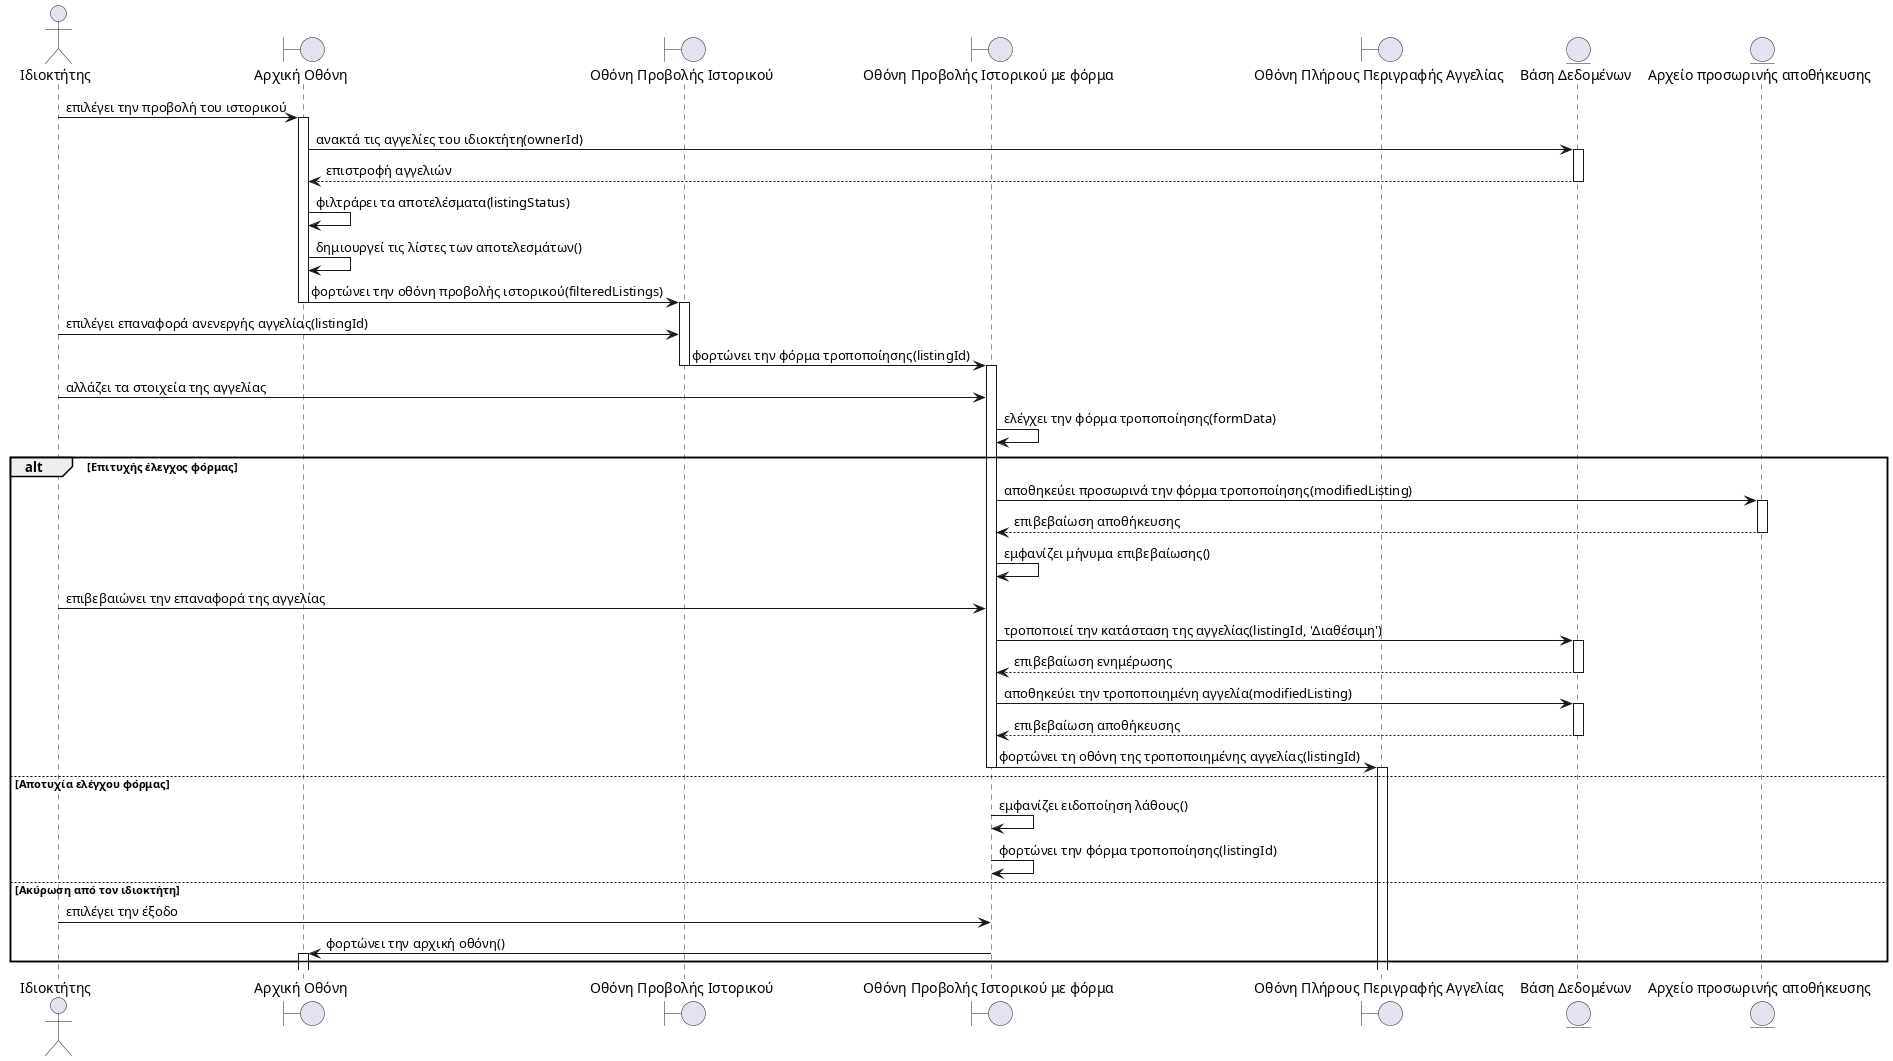

The diagram above was rendered by PlantUML. Its source (embedded in the PNG):
@startuml
actor "Ιδιοκτήτης" as Owner
boundary "Αρχική Οθόνη" as HomeScreen
boundary "Οθόνη Προβολής Ιστορικού" as HistoryScreen
boundary "Οθόνη Προβολής Ιστορικού με φόρμα" as HistoryFormScreen
boundary "Οθόνη Πλήρους Περιγραφής Αγγελίας" as ListingDetailScreen
entity "Βάση Δεδομένων" as DB
entity "Αρχείο προσωρινής αποθήκευσης" as TempStorage

' Main Flow
Owner -> HomeScreen : επιλέγει την προβολή του ιστορικού
activate HomeScreen

HomeScreen -> DB : ανακτά τις αγγελίες του ιδιοκτήτη(ownerId)
activate DB
DB --> HomeScreen : επιστροφή αγγελιών
deactivate DB

HomeScreen -> HomeScreen : φιλτράρει τα αποτελέσματα(listingStatus)
HomeScreen -> HomeScreen : δημιουργεί τις λίστες των αποτελεσμάτων()
HomeScreen -> HistoryScreen : φορτώνει την οθόνη προβολής ιστορικού(filteredListings)
deactivate HomeScreen
activate HistoryScreen

Owner -> HistoryScreen : επιλέγει επαναφορά ανενεργής αγγελίας(listingId)
HistoryScreen -> HistoryFormScreen : φορτώνει την φόρμα τροποποίησης(listingId)
deactivate HistoryScreen
activate HistoryFormScreen

Owner -> HistoryFormScreen : αλλάζει τα στοιχεία της αγγελίας
HistoryFormScreen -> HistoryFormScreen : ελέγχει την φόρμα τροποποίησης(formData)

alt Επιτυχής έλεγχος φόρμας
    HistoryFormScreen -> TempStorage : αποθηκεύει προσωρινά την φόρμα τροποποίησης(modifiedListing)
    activate TempStorage
    TempStorage --> HistoryFormScreen : επιβεβαίωση αποθήκευσης
    deactivate TempStorage

    HistoryFormScreen -> HistoryFormScreen : εμφανίζει μήνυμα επιβεβαίωσης()

    Owner -> HistoryFormScreen : επιβεβαιώνει την επαναφορά της αγγελίας

    HistoryFormScreen -> DB : τροποποιεί την κατάσταση της αγγελίας(listingId, 'Διαθέσιμη')
    activate DB
    DB --> HistoryFormScreen : επιβεβαίωση ενημέρωσης
    deactivate DB

    HistoryFormScreen -> DB : αποθηκεύει την τροποποιημένη αγγελία(modifiedListing)
    activate DB
    DB --> HistoryFormScreen : επιβεβαίωση αποθήκευσης
    deactivate DB

    HistoryFormScreen -> ListingDetailScreen : φορτώνει τη οθόνη της τροποποιημένης αγγελίας(listingId)
    deactivate HistoryFormScreen
    activate ListingDetailScreen

else Αποτυχία ελέγχου φόρμας
    HistoryFormScreen -> HistoryFormScreen : εμφανίζει ειδοποίηση λάθους()
    HistoryFormScreen -> HistoryFormScreen : φορτώνει την φόρμα τροποποίησης(listingId)
else Ακύρωση από τον ιδιοκτήτη
    Owner -> HistoryFormScreen : επιλέγει την έξοδο
    HistoryFormScreen -> HomeScreen : φορτώνει την αρχική οθόνη()
    deactivate HistoryFormScreen
    activate HomeScreen
    deactivate HomeScreen
end

@enduml